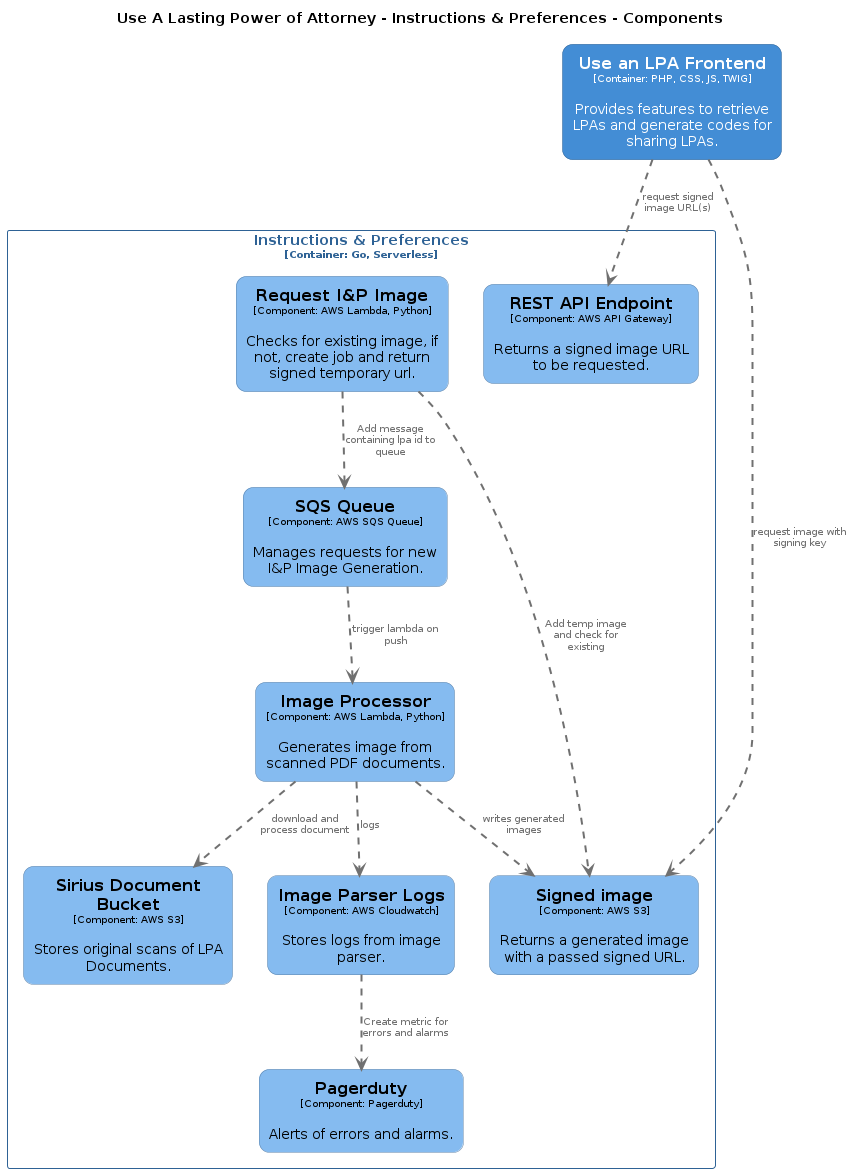

The diagram above was rendered by PlantUML. Its source (embedded in the PNG):
@startuml
set separator none
title Use A Lasting Power of Attorney - Instructions & Preferences - Components

top to bottom direction

skinparam {
  arrowFontSize 10
  defaultTextAlignment center
  wrapWidth 200
  maxMessageSize 100
}

hide stereotype

skinparam rectangle<<UseALastingPowerofAttorney.InstructionsPreferences.ImageParserLogs>> {
  BackgroundColor #85bbf0
  FontColor #000000
  BorderColor #5d82a8
  roundCorner 20
  shadowing false
}
skinparam rectangle<<UseALastingPowerofAttorney.InstructionsPreferences.ImageProcessor>> {
  BackgroundColor #85bbf0
  FontColor #000000
  BorderColor #5d82a8
  roundCorner 20
  shadowing false
}
skinparam rectangle<<UseALastingPowerofAttorney.InstructionsPreferences.Pagerduty>> {
  BackgroundColor #85bbf0
  FontColor #000000
  BorderColor #5d82a8
  roundCorner 20
  shadowing false
}
skinparam rectangle<<UseALastingPowerofAttorney.InstructionsPreferences.RESTAPIEndpoint>> {
  BackgroundColor #85bbf0
  FontColor #000000
  BorderColor #5d82a8
  roundCorner 20
  shadowing false
}
skinparam rectangle<<UseALastingPowerofAttorney.InstructionsPreferences.RequestIPImage>> {
  BackgroundColor #85bbf0
  FontColor #000000
  BorderColor #5d82a8
  roundCorner 20
  shadowing false
}
skinparam rectangle<<UseALastingPowerofAttorney.InstructionsPreferences.SQSQueue>> {
  BackgroundColor #85bbf0
  FontColor #000000
  BorderColor #5d82a8
  roundCorner 20
  shadowing false
}
skinparam rectangle<<UseALastingPowerofAttorney.InstructionsPreferences.Signedimage>> {
  BackgroundColor #85bbf0
  FontColor #000000
  BorderColor #5d82a8
  roundCorner 20
  shadowing false
}
skinparam rectangle<<UseALastingPowerofAttorney.InstructionsPreferences.SiriusDocumentBucket>> {
  BackgroundColor #85bbf0
  FontColor #000000
  BorderColor #5d82a8
  roundCorner 20
  shadowing false
}
skinparam rectangle<<UseALastingPowerofAttorney.UseanLPAFrontend>> {
  BackgroundColor #438dd5
  FontColor #ffffff
  BorderColor #2e6295
  roundCorner 20
  shadowing false
}
skinparam rectangle<<UseALastingPowerofAttorney.InstructionsPreferences>> {
  BorderColor #2e6295
  FontColor #2e6295
  shadowing false
}

rectangle "==Use an LPA Frontend\n<size:10>[Container: PHP, CSS, JS, TWIG]</size>\n\nProvides features to retrieve LPAs and generate codes for sharing LPAs." <<UseALastingPowerofAttorney.UseanLPAFrontend>> as UseALastingPowerofAttorney.UseanLPAFrontend

rectangle "Instructions & Preferences\n<size:10>[Container: Go, Serverless]</size>" <<UseALastingPowerofAttorney.InstructionsPreferences>> {
  rectangle "==Signed image\n<size:10>[Component: AWS S3]</size>\n\nReturns a generated image with a passed signed URL." <<UseALastingPowerofAttorney.InstructionsPreferences.Signedimage>> as UseALastingPowerofAttorney.InstructionsPreferences.Signedimage
  rectangle "==REST API Endpoint\n<size:10>[Component: AWS API Gateway]</size>\n\nReturns a signed image URL to be requested." <<UseALastingPowerofAttorney.InstructionsPreferences.RESTAPIEndpoint>> as UseALastingPowerofAttorney.InstructionsPreferences.RESTAPIEndpoint
  rectangle "==Request I&P Image\n<size:10>[Component: AWS Lambda, Python]</size>\n\nChecks for existing image, if not, create job and return signed temporary url." <<UseALastingPowerofAttorney.InstructionsPreferences.RequestIPImage>> as UseALastingPowerofAttorney.InstructionsPreferences.RequestIPImage
  rectangle "==SQS Queue\n<size:10>[Component: AWS SQS Queue]</size>\n\nManages requests for new I&P Image Generation." <<UseALastingPowerofAttorney.InstructionsPreferences.SQSQueue>> as UseALastingPowerofAttorney.InstructionsPreferences.SQSQueue
  rectangle "==Image Processor\n<size:10>[Component: AWS Lambda, Python]</size>\n\nGenerates image from scanned PDF documents." <<UseALastingPowerofAttorney.InstructionsPreferences.ImageProcessor>> as UseALastingPowerofAttorney.InstructionsPreferences.ImageProcessor
  rectangle "==Sirius Document Bucket\n<size:10>[Component: AWS S3]</size>\n\nStores original scans of LPA Documents." <<UseALastingPowerofAttorney.InstructionsPreferences.SiriusDocumentBucket>> as UseALastingPowerofAttorney.InstructionsPreferences.SiriusDocumentBucket
  rectangle "==Image Parser Logs\n<size:10>[Component: AWS Cloudwatch]</size>\n\nStores logs from image parser." <<UseALastingPowerofAttorney.InstructionsPreferences.ImageParserLogs>> as UseALastingPowerofAttorney.InstructionsPreferences.ImageParserLogs
  rectangle "==Pagerduty\n<size:10>[Component: Pagerduty]</size>\n\nAlerts of errors and alarms." <<UseALastingPowerofAttorney.InstructionsPreferences.Pagerduty>> as UseALastingPowerofAttorney.InstructionsPreferences.Pagerduty
}

UseALastingPowerofAttorney.InstructionsPreferences.ImageParserLogs .[#707070,thickness=2].> UseALastingPowerofAttorney.InstructionsPreferences.Pagerduty : "<color:#707070>Create metric for errors and alarms"
UseALastingPowerofAttorney.UseanLPAFrontend .[#707070,thickness=2].> UseALastingPowerofAttorney.InstructionsPreferences.Signedimage : "<color:#707070>request image with signing key"
UseALastingPowerofAttorney.UseanLPAFrontend .[#707070,thickness=2].> UseALastingPowerofAttorney.InstructionsPreferences.RESTAPIEndpoint : "<color:#707070>request signed image URL(s)"
UseALastingPowerofAttorney.InstructionsPreferences.RequestIPImage .[#707070,thickness=2].> UseALastingPowerofAttorney.InstructionsPreferences.Signedimage : "<color:#707070>Add temp image and check for existing"
UseALastingPowerofAttorney.InstructionsPreferences.RequestIPImage .[#707070,thickness=2].> UseALastingPowerofAttorney.InstructionsPreferences.SQSQueue : "<color:#707070>Add message containing lpa id to queue"
UseALastingPowerofAttorney.InstructionsPreferences.SQSQueue .[#707070,thickness=2].> UseALastingPowerofAttorney.InstructionsPreferences.ImageProcessor : "<color:#707070>trigger lambda on push"
UseALastingPowerofAttorney.InstructionsPreferences.ImageProcessor .[#707070,thickness=2].> UseALastingPowerofAttorney.InstructionsPreferences.SiriusDocumentBucket : "<color:#707070>download and process document"
UseALastingPowerofAttorney.InstructionsPreferences.ImageProcessor .[#707070,thickness=2].> UseALastingPowerofAttorney.InstructionsPreferences.ImageParserLogs : "<color:#707070>logs"
UseALastingPowerofAttorney.InstructionsPreferences.ImageProcessor .[#707070,thickness=2].> UseALastingPowerofAttorney.InstructionsPreferences.Signedimage : "<color:#707070>writes generated images"
@enduml